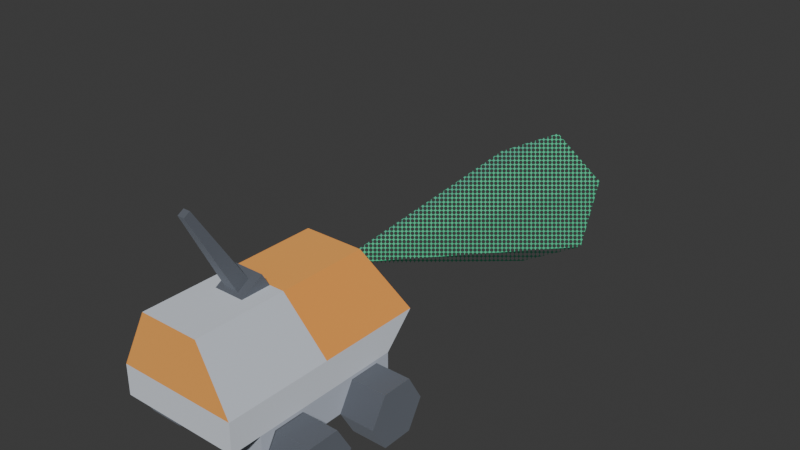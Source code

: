 # Source: rover.blend  (saved by Blender 4.2.66; exported with 4.5.12 LTS)
import bpy
from mathutils import Matrix  # noqa: F401  (used for matrix-valued properties, if any)

bpy.ops.wm.read_factory_settings(use_empty=True)
scene = bpy.context.scene
scene.name = 'Scene'

# ---- collections
col_collection = bpy.data.collections.new('Collection'); scene.collection.children.link(col_collection)

# ---- materials (node trees are filled in below, after node groups)
mat_space_darker = bpy.data.materials.new('space_darker')
mat_space_darker.use_backface_culling = True
mat_space_darker.diffuse_color = (0.2745, 0.298, 0.3412, 1.0)
mat_metal_107 = bpy.data.materials.new('metal.107')
mat_metal_107.use_backface_culling = True
mat_metal_107.diffuse_color = (0.8431, 0.8706, 0.9098, 1.0)
mat_metalred_078 = bpy.data.materials.new('metalRed.078')
mat_metalred_078.use_backface_culling = True
mat_metalred_078.diffuse_color = (1.0, 0.6285, 0.2028, 1.0)
mat_metaldark_094 = bpy.data.materials.new('metalDark.094')
mat_metaldark_094.use_backface_culling = True
mat_metaldark_094.diffuse_color = (0.6751, 0.71, 0.7736, 1.0)
mat_crystal_005 = bpy.data.materials.new('crystal.005')
mat_crystal_005.use_backface_culling = True
mat_crystal_005.diffuse_color = (0.1862, 0.8774, 0.5934, 1.0)

# ---- material node trees
mat_space_darker.use_nodes = True; mat_space_darker.node_tree.nodes.clear()
_N = mat_space_darker.node_tree.nodes; _L = mat_space_darker.node_tree.links
n0 = _N.new('ShaderNodeBsdfPrincipled'); n0.name = 'Principled BSDF'; n0.location = (10, 300)
n0.inputs[0].default_value = (0.2745, 0.298, 0.3412, 1.0)
n0.inputs[1].default_value = 1.0
n0.inputs[2].default_value = 1.0
n1 = _N.new('ShaderNodeOutputMaterial'); n1.name = 'Material Output'; n1.location = (300, 300)
_L.new(n0.outputs[0], n1.inputs[0])
n1.is_active_output = True
mat_metal_107.use_nodes = True; mat_metal_107.node_tree.nodes.clear()
_N = mat_metal_107.node_tree.nodes; _L = mat_metal_107.node_tree.links
n0 = _N.new('ShaderNodeBsdfPrincipled'); n0.name = 'Principled BSDF'; n0.location = (10, 300)
n0.inputs[0].default_value = (0.8431, 0.8706, 0.9098, 1.0)
n0.inputs[1].default_value = 1.0
n0.inputs[2].default_value = 1.0
n1 = _N.new('ShaderNodeOutputMaterial'); n1.name = 'Material Output'; n1.location = (300, 300)
_L.new(n0.outputs[0], n1.inputs[0])
n1.is_active_output = True
mat_metalred_078.use_nodes = True; mat_metalred_078.node_tree.nodes.clear()
_N = mat_metalred_078.node_tree.nodes; _L = mat_metalred_078.node_tree.links
n0 = _N.new('ShaderNodeBsdfPrincipled'); n0.name = 'Principled BSDF'; n0.location = (10, 300)
n0.inputs[0].default_value = (1.0, 0.6285, 0.2028, 1.0)
n0.inputs[1].default_value = 1.0
n0.inputs[2].default_value = 1.0
n1 = _N.new('ShaderNodeOutputMaterial'); n1.name = 'Material Output'; n1.location = (300, 300)
_L.new(n0.outputs[0], n1.inputs[0])
n1.is_active_output = True
mat_metaldark_094.use_nodes = True; mat_metaldark_094.node_tree.nodes.clear()
_N = mat_metaldark_094.node_tree.nodes; _L = mat_metaldark_094.node_tree.links
n0 = _N.new('ShaderNodeBsdfPrincipled'); n0.name = 'Principled BSDF'; n0.location = (10, 300)
n0.inputs[0].default_value = (0.6751, 0.71, 0.7736, 1.0)
n0.inputs[1].default_value = 1.0
n0.inputs[2].default_value = 1.0
n1 = _N.new('ShaderNodeOutputMaterial'); n1.name = 'Material Output'; n1.location = (300, 300)
_L.new(n0.outputs[0], n1.inputs[0])
n1.is_active_output = True
mat_crystal_005.use_nodes = True; mat_crystal_005.node_tree.nodes.clear()
_N = mat_crystal_005.node_tree.nodes; _L = mat_crystal_005.node_tree.links
n0 = _N.new('ShaderNodeBsdfPrincipled'); n0.name = 'Principled BSDF'; n0.location = (256, 298)
n0.inputs[0].default_value = (0.1862, 0.8774, 0.5934, 1.0)
n0.inputs[1].default_value = 1.0
n0.inputs[2].default_value = 1.0
n1 = _N.new('ShaderNodeOutputMaterial'); n1.name = 'Material Output'; n1.location = (530, 299)
n2 = _N.new('ShaderNodeTexCoord'); n2.name = 'Texture Coordinate'; n2.location = (-339, 265)
n3 = _N.new('ShaderNodeMapping'); n3.name = 'Mapping'; n3.location = (-166, 280)
n3.inputs[3].default_value = (1920.0, 1080.0, 1.0)
n4 = _N.new('ShaderNodeTexVoronoi'); n4.name = 'Voronoi Texture'; n4.location = (4, 283)
n4.voronoi_dimensions = '2D'
n4.normalize = True
n4.inputs[2].default_value = 0.1
n4.inputs[4].default_value = 0.0
n4.inputs[5].default_value = 0.0
n4.inputs[8].default_value = 0.0
n5 = _N.new('ShaderNodeValToRGB'); n5.name = 'Color Ramp'; n5.location = (-78, -116)
n5.color_ramp.interpolation = 'CONSTANT'
while len(n5.color_ramp.elements) > 1: n5.color_ramp.elements.remove(n5.color_ramp.elements[-1])
n5.color_ramp.elements[0].position = 0.0; n5.color_ramp.elements[0].color = (0.0, 0.0, 0.0, 1.0)
_e = n5.color_ramp.elements.new(0.6273); _e.color = (1.0, 1.0, 1.0, 1.0)
_L.new(n0.outputs[0], n1.inputs[0])
_L.new(n2.outputs[5], n3.inputs[0])
_L.new(n3.outputs[0], n4.inputs[0])
_L.new(n4.outputs[0], n5.inputs[0])
_L.new(n5.outputs[0], n0.inputs[4])
n1.is_active_output = True

# ---- world
world_world = bpy.data.worlds.new('World'); scene.world = world_world
world_world.use_nodes = True; world_world.node_tree.nodes.clear()
_N = world_world.node_tree.nodes; _L = world_world.node_tree.links
n0 = _N.new('ShaderNodeOutputWorld'); n0.name = 'World Output'; n0.location = (300, 300)
n1 = _N.new('ShaderNodeBackground'); n1.name = 'Background'; n1.location = (10, 300)
n1.inputs[0].default_value = (0.05088, 0.05088, 0.05088, 1.0)
_L.new(n1.outputs[0], n0.inputs[0])
n0.is_active_output = True
world_world.color = (0.05088, 0.05088, 0.05088)
world_world.sun_shadow_jitter_overblur = 0.0

# ---- meshes
me_cylinder_045 = bpy.data.meshes.new('Cylinder.045')
me_cylinder_045.from_pydata([(0.0, 1.0, -1.0), (-6.278e-08, 1.0, 0.1685), (0.866, 0.5, -1.0), (0.866, 0.5, 0.1685), (0.866, -0.5, -1.0), (0.866, -0.5, 0.1685), (0.0, -1.0, -1.0), (-6.278e-08, -1.0, 0.1685), (-0.866, -0.5, -1.0), (-0.866, -0.5, 0.1685), (-0.866, 0.5, -1.0), (-0.866, 0.5, 0.1685)], [], [(0, 1, 3, 2), (2, 3, 5, 4), (4, 5, 7, 6), (6, 7, 9, 8), (3, 1, 11, 9, 7, 5), (8, 9, 11, 10), (10, 11, 1, 0), (0, 2, 4, 6, 8, 10)])
_uv = me_cylinder_045.uv_layers.new(name='UVMap')
_uv.uv.foreach_set('vector', [1.0, 0.5, 1.0, 1.0, 0.8333, 1.0, 0.8333, 0.5, 0.8333, 0.5, 0.8333, 1.0, 0.6667, 1.0, 0.6667, 0.5, 0.6667, 0.5, 0.6667, 1.0, 0.5, 1.0, 0.5, 0.5, 0.5, 0.5, 0.5, 1.0, 0.3333, 1.0, 0.3333, 0.5, 0.4578, 0.37, 0.25, 0.49, 0.04215, 0.37, 0.04215, 0.13, 0.25, 0.01, 0.4578, 0.13, 0.3333, 0.5, 0.3333, 1.0, 0.1667, 1.0, 0.1667, 0.5, 0.1667, 0.5, 0.1667, 1.0, -8.941e-08, 1.0, -8.941e-08, 0.5, 0.75, 0.49, 0.9578, 0.37, 0.9578, 0.13, 0.75, 0.01, 0.5422, 0.13, 0.5422, 0.37])
me_cylinder_045.materials.append(mat_space_darker)
me_cylinder_045.update()
me_cylinder_044 = bpy.data.meshes.new('Cylinder.044')
me_cylinder_044.from_pydata([(0.0, 1.0, -1.0), (-6.278e-08, 1.0, 0.1685), (0.866, 0.5, -1.0), (0.866, 0.5, 0.1685), (0.866, -0.5, -1.0), (0.866, -0.5, 0.1685), (0.0, -1.0, -1.0), (-6.278e-08, -1.0, 0.1685), (-0.866, -0.5, -1.0), (-0.866, -0.5, 0.1685), (-0.866, 0.5, -1.0), (-0.866, 0.5, 0.1685)], [], [(0, 1, 3, 2), (2, 3, 5, 4), (4, 5, 7, 6), (6, 7, 9, 8), (3, 1, 11, 9, 7, 5), (8, 9, 11, 10), (10, 11, 1, 0), (0, 2, 4, 6, 8, 10)])
_uv = me_cylinder_044.uv_layers.new(name='UVMap')
_uv.uv.foreach_set('vector', [1.0, 0.5, 1.0, 1.0, 0.8333, 1.0, 0.8333, 0.5, 0.8333, 0.5, 0.8333, 1.0, 0.6667, 1.0, 0.6667, 0.5, 0.6667, 0.5, 0.6667, 1.0, 0.5, 1.0, 0.5, 0.5, 0.5, 0.5, 0.5, 1.0, 0.3333, 1.0, 0.3333, 0.5, 0.4578, 0.37, 0.25, 0.49, 0.04215, 0.37, 0.04215, 0.13, 0.25, 0.01, 0.4578, 0.13, 0.3333, 0.5, 0.3333, 1.0, 0.1667, 1.0, 0.1667, 0.5, 0.1667, 0.5, 0.1667, 1.0, -8.941e-08, 1.0, -8.941e-08, 0.5, 0.75, 0.49, 0.9578, 0.37, 0.9578, 0.13, 0.75, 0.01, 0.5422, 0.13, 0.5422, 0.37])
me_cylinder_044.materials.append(mat_space_darker)
me_cylinder_044.update()
me_cylinder_043 = bpy.data.meshes.new('Cylinder.043')
me_cylinder_043.from_pydata([(0.0, 1.0, -1.0), (-6.278e-08, 1.0, 0.1685), (0.866, 0.5, -1.0), (0.866, 0.5, 0.1685), (0.866, -0.5, -1.0), (0.866, -0.5, 0.1685), (0.0, -1.0, -1.0), (-6.278e-08, -1.0, 0.1685), (-0.866, -0.5, -1.0), (-0.866, -0.5, 0.1685), (-0.866, 0.5, -1.0), (-0.866, 0.5, 0.1685)], [], [(0, 1, 3, 2), (2, 3, 5, 4), (4, 5, 7, 6), (6, 7, 9, 8), (3, 1, 11, 9, 7, 5), (8, 9, 11, 10), (10, 11, 1, 0), (0, 2, 4, 6, 8, 10)])
_uv = me_cylinder_043.uv_layers.new(name='UVMap')
_uv.uv.foreach_set('vector', [1.0, 0.5, 1.0, 1.0, 0.8333, 1.0, 0.8333, 0.5, 0.8333, 0.5, 0.8333, 1.0, 0.6667, 1.0, 0.6667, 0.5, 0.6667, 0.5, 0.6667, 1.0, 0.5, 1.0, 0.5, 0.5, 0.5, 0.5, 0.5, 1.0, 0.3333, 1.0, 0.3333, 0.5, 0.4578, 0.37, 0.25, 0.49, 0.04215, 0.37, 0.04215, 0.13, 0.25, 0.01, 0.4578, 0.13, 0.3333, 0.5, 0.3333, 1.0, 0.1667, 1.0, 0.1667, 0.5, 0.1667, 0.5, 0.1667, 1.0, -8.941e-08, 1.0, -8.941e-08, 0.5, 0.75, 0.49, 0.9578, 0.37, 0.9578, 0.13, 0.75, 0.01, 0.5422, 0.13, 0.5422, 0.37])
me_cylinder_043.materials.append(mat_space_darker)
me_cylinder_043.update()
me_cylinder_042 = bpy.data.meshes.new('Cylinder.042')
me_cylinder_042.from_pydata([(0.0, 1.0, -1.0), (-6.278e-08, 1.0, 0.1685), (0.866, 0.5, -1.0), (0.866, 0.5, 0.1685), (0.866, -0.5, -1.0), (0.866, -0.5, 0.1685), (0.0, -1.0, -1.0), (-6.278e-08, -1.0, 0.1685), (-0.866, -0.5, -1.0), (-0.866, -0.5, 0.1685), (-0.866, 0.5, -1.0), (-0.866, 0.5, 0.1685)], [], [(0, 1, 3, 2), (2, 3, 5, 4), (4, 5, 7, 6), (6, 7, 9, 8), (3, 1, 11, 9, 7, 5), (8, 9, 11, 10), (10, 11, 1, 0), (0, 2, 4, 6, 8, 10)])
_uv = me_cylinder_042.uv_layers.new(name='UVMap')
_uv.uv.foreach_set('vector', [1.0, 0.5, 1.0, 1.0, 0.8333, 1.0, 0.8333, 0.5, 0.8333, 0.5, 0.8333, 1.0, 0.6667, 1.0, 0.6667, 0.5, 0.6667, 0.5, 0.6667, 1.0, 0.5, 1.0, 0.5, 0.5, 0.5, 0.5, 0.5, 1.0, 0.3333, 1.0, 0.3333, 0.5, 0.4578, 0.37, 0.25, 0.49, 0.04215, 0.37, 0.04215, 0.13, 0.25, 0.01, 0.4578, 0.13, 0.3333, 0.5, 0.3333, 1.0, 0.1667, 1.0, 0.1667, 0.5, 0.1667, 0.5, 0.1667, 1.0, -8.941e-08, 1.0, -8.941e-08, 0.5, 0.75, 0.49, 0.9578, 0.37, 0.9578, 0.13, 0.75, 0.01, 0.5422, 0.13, 0.5422, 0.37])
me_cylinder_042.materials.append(mat_space_darker)
me_cylinder_042.update()
me_body = bpy.data.meshes.new('body')
me_body.from_pydata([(0.09972, -0.09983, 0.09439), (-0.09924, 0.04852, 0.09454), (-0.09924, 0.09996, 0.09454), (0.09998, 0.09996, 0.09454), (0.09929, 0.04852, 0.09454), (0.09972, -0.04856, 0.09439), (0.09929, 0.09996, 0.09454), (-0.09884, -0.1018, 0.09439), (-0.09884, -0.05055, 0.09439), (0.005816, -0.1392, 0.3861), (0.005816, -0.1291, 0.392), (0.01163, -0.06922, 0.2533), (0.01163, -0.04908, 0.265), (0.025, -0.075, 0.25), (0.025, -0.0375, 0.2717), (0.025, -0.025, 0.25), (-0.025, -0.0375, 0.2717), (-0.01163, -0.06922, 0.2533), (-0.025, -0.075, 0.25), (-0.01163, -0.04908, 0.265), (-0.005816, -0.1392, 0.3861), (-0.005816, -0.1291, 0.392), (-0.025, -0.025, 0.25), (-0.1, -0.125, 0.1), (-0.1, -0.175, 0.1), (0.1, -0.125, 0.1), (0.1, -0.175, 0.1), (-0.0175, 0.1636, 0.1729), (-1.733e-14, 0.1636, 0.1729), (-0.035, 0.15, 0.2), (0.035, 0.15, 0.2), (0.0175, 0.1636, 0.1729), (-0.0175, 0.1364, 0.2271), (-1.733e-14, 0.1364, 0.2271), (0.0175, 0.1364, 0.2271), (-0.1, 0.175, 0.15), (-0.1, 0.125, 0.1), (0.1, 0.175, 0.15), (0.1, 0.125, 0.1), (0.1, -0.175, 0.15), (0.1, 5.364e-07, 0.15), (-0.05, -0.175, 0.25), (-0.1, -0.175, 0.15), (-0.05, -0.025, 0.25), (-0.1, 5.364e-07, 0.15), (0.05, -0.175, 0.25), (0.05, -0.025, 0.25), (-0.05, 0.125, 0.25), (0.05, 0.125, 0.25), (0.09972, -0.125, 0.05), (0.1, -0.125, 0.0508), (0.09972, -0.125, 0.0508), (0.1, -0.1004, 0.09341), (0.1, -0.06329, 0.09439), (0.1, -0.09983, 0.09439), (0.1, -0.04797, 0.09338), (0.1, -0.04856, 0.09439), (0.1, -0.04793, 0.0933), (0.1, -0.02345, 0.0509), (0.1, -0.02293, 0.05), (0.09972, -0.02514, 0.05), (0.09972, -0.02293, 0.05), (-0.09884, -0.125, 0.05), (-0.09884, -0.125, 0.05029), (-0.09884, -0.125, 0.05425), (-0.1, -0.125, 0.05425), (-0.1, -0.1021, 0.09387), (-0.1, -0.1018, 0.09439), (-0.1, -0.06329, 0.09439), (-0.1, -0.05055, 0.09439), (-0.1, -0.04992, 0.0933), (-0.1, -0.04992, 0.0933), (-0.1, -0.02494, 0.05004), (-0.1, -0.02492, 0.05), (-0.09989, -0.02492, 0.05), (-0.09884, -0.02492, 0.05), (-0.09884, -0.1235, 0.05), (-0.09884, -0.1244, 0.05), (-0.09924, 0.125, 0.05117), (-0.1, 0.125, 0.05117), (-0.1, 0.06391, 0.09454), (-0.1, 0.04852, 0.09454), (-0.1, 0.09996, 0.09454), (-0.1, 0.1006, 0.09346), (0.1, 0.1006, 0.09346), (0.1, 0.09996, 0.09454), (0.1, 0.125, 0.05117), (0.09998, 0.125, 0.05117), (-0.09846, 0.125, 0.05), (-0.09924, 0.125, 0.05117), (-0.09846, 0.125, 0.05117), (-0.1, 0.0478, 0.0933), (-0.1, 0.04852, 0.09454), (-0.1, 0.0467, 0.09139), (-0.1, 0.0228, 0.05), (-0.09846, 0.02577, 0.05), (-0.09846, 0.0228, 0.05), (-0.09924, 0.09996, 0.09454), (0.1, 0.06391, 0.09454), (0.1, 0.0478, 0.0933), (0.1, 0.04852, 0.09454), (0.1, 0.0467, 0.09139), (0.1, 0.0228, 0.05), (0.1, 0.09996, 0.09454), (0.1, 0.09996, 0.09454), (0.09929, 0.125, 0.05018), (0.09929, 0.125, 0.05), (0.09998, 0.125, 0.05117), (0.09929, 0.125, 0.05117), (0.09929, 0.1246, 0.05), (0.09929, 0.1245, 0.05), (0.09929, 0.1241, 0.05), (0.09929, 0.0228, 0.05), (0.09998, 0.09996, 0.09454)], [], [(11, 10, 9), (10, 11, 12), (15, 14, 13), (18, 17, 16), (17, 18, 13), (17, 13, 11), (11, 13, 12), (19, 16, 17), (16, 19, 14), (14, 19, 12), (14, 12, 13), (21, 17, 20), (17, 21, 19), (22, 18, 16), (9, 21, 20), (21, 9, 10), (16, 15, 22), (15, 16, 14), (9, 17, 11), (17, 9, 20), (21, 12, 19), (12, 21, 10), (25, 24, 23), (24, 25, 26), (29, 28, 27), (30, 28, 29), (28, 30, 31), (30, 29, 32), (30, 32, 33), (34, 30, 33), (37, 36, 35), (36, 37, 38), (25, 39, 26), (39, 25, 40), (40, 25, 38), (40, 38, 37), (43, 42, 41), (42, 43, 44), (41, 18, 43), (18, 41, 45), (18, 45, 13), (13, 45, 15), (15, 45, 46), (22, 43, 18), (39, 24, 26), (24, 39, 42), (40, 45, 39), (45, 40, 46), (44, 24, 42), (24, 44, 23), (23, 44, 36), (36, 44, 35), (22, 47, 43), (47, 22, 48), (48, 22, 15), (48, 15, 46), (31, 37, 27), (35, 27, 37), (27, 35, 29), (29, 35, 47), (29, 47, 32), (32, 47, 34), (30, 37, 31), (37, 30, 48), (48, 30, 34), (48, 34, 47), (47, 44, 43), (44, 47, 35), (45, 42, 39), (42, 45, 41), (40, 48, 46), (48, 40, 37), (51, 50, 25, 63, 62, 49), (64, 63, 25, 23, 65), (52, 25, 50), (54, 53, 38, 25, 52), (55, 38, 53, 56), (98, 38, 55, 57, 99, 100), (99, 57, 58, 101), (101, 58, 59, 102), (103, 85, 84, 38, 98, 104), (84, 86, 38), (90, 89, 78, 79, 36, 105, 106, 88), (36, 38, 86, 87, 107, 108, 105), (23, 66, 65), (67, 66, 23, 36, 68), (68, 36, 70, 69), (70, 36, 80, 81, 92, 91, 71), (71, 91, 93, 72), (94, 73, 72, 93), (80, 36, 83, 82), (83, 36, 79), (88, 106, 109, 95), (74, 73, 94, 96, 95, 109, 110), (76, 75, 74, 110, 111), (59, 61, 60, 77, 76, 111, 112, 102), (77, 60, 49, 62), (52, 50, 51, 0, 54), (53, 54, 0, 5, 56), (61, 59, 58, 57, 55, 56, 5), (60, 61, 5, 0, 51, 49), (66, 67, 7, 64, 65), (63, 64, 7, 8, 75, 76, 77, 62), (68, 69, 8, 7, 67), (75, 8, 69, 70, 71, 72, 73, 74), (78, 89, 97, 2), (80, 82, 2, 1, 81), (83, 79, 78, 2, 82), (113, 3, 85, 103), (3, 87, 86, 84, 85), (107, 87, 3, 113), (4, 100, 99, 101, 102, 112), (4, 6, 104, 98, 100), (103, 104, 6, 108, 107, 113), (106, 105, 108, 6, 4, 112, 111, 110, 109)])
me_body.polygons.foreach_set('use_smooth', [0, 0, 0, 0, 0, 0, 0, 0, 0, 0, 0, 0, 0, 0, 0, 0, 0, 0, 0, 0, 0, 0, 0, 0, 0, 0, 0, 0, 0, 0, 1, 0, 0, 0, 0, 0, 0, 0, 0, 0, 0, 0, 0, 0, 0, 0, 0, 0, 0, 0, 0, 0, 0, 0, 0, 0, 0, 0, 0, 0, 1, 0, 0, 0, 0, 0, 0, 0, 0, 0, 0, 0, 0, 0, 0, 0, 0, 0, 0, 0, 0, 0, 0, 0, 0, 0, 0, 0, 0, 0, 0, 0, 0, 0, 0, 0, 0, 0, 0, 0, 0, 0, 0, 0, 0, 0, 0, 0, 0, 0, 0, 0, 0, 0, 0])
me_body.polygons.foreach_set('material_index', [0, 0, 0, 0, 0, 0, 0, 0, 0, 0, 0, 0, 0, 0, 0, 0, 0, 0, 0, 0, 0, 0, 1, 1, 1, 1, 1, 1, 1, 1, 1, 1, 1, 1, 1, 1, 1, 1, 1, 1, 1, 1, 1, 1, 1, 1, 1, 1, 1, 1, 1, 1, 2, 2, 2, 2, 2, 2, 2, 2, 2, 2, 2, 2, 2, 2, 2, 2, 2, 2, 2, 2, 3, 3, 3, 3, 3, 3, 3, 3, 3, 3, 3, 3, 3, 3, 3, 3, 3, 3, 3, 3, 3, 3, 3, 3, 3, 0, 0, 0, 0, 0, 0, 0, 0, 0, 0, 0, 0, 0, 0, 0, 0, 0, 0])
_uv = me_body.uv_layers.new(name='UVMap')
_uv.uv.foreach_set('vector', [-2.716, 9.951, -5.078, 15.41, -5.474, 15.18, -5.078, 15.41, -2.716, 9.951, -1.923, 10.41, -0.9843, 9.843, -1.476, 10.69, -2.953, 9.843, -0.9843, 2.364, -0.458, 2.627, -0.9843, 4.069, -0.458, 2.627, -0.9843, 2.364, 0.9843, 2.364, -0.458, 2.627, 0.9843, 2.364, 0.458, 2.627, 0.458, 2.627, 0.9843, 2.364, 0.458, 3.543, -0.458, 3.543, -0.9843, 4.069, -0.458, 2.627, -0.9843, 4.069, -0.458, 3.543, 0.9843, 4.069, 0.9843, 4.069, -0.458, 3.543, 0.458, 3.543, 0.9843, 4.069, 0.458, 3.543, 0.9843, 2.364, 5.078, 15.41, 2.716, 9.951, 5.474, 15.18, 2.716, 9.951, 5.078, 15.41, 1.923, 10.41, 0.9843, 9.843, 2.953, 9.843, 1.476, 10.69, 0.229, 2.856, -0.229, 3.314, -0.229, 2.856, -0.229, 3.314, 0.229, 2.856, 0.229, 3.314, 0.9843, 10.0, -0.9843, 9.016, 0.9843, 9.016, -0.9843, 9.016, 0.9843, 10.0, -0.9843, 10.0, 0.229, 16.0, -0.458, 10.09, 0.458, 10.09, -0.458, 10.09, 0.229, 16.0, -0.229, 16.0, 0.229, 15.77, -0.458, 9.855, 0.458, 9.855, -0.458, 9.855, 0.229, 15.77, -0.229, 15.77, -3.937, -4.921, 3.937, -6.89, 3.937, -4.921, 3.937, -6.89, -3.937, -4.921, -3.937, -6.89, 1.378, 4.402, 6.824e-13, 3.208, 0.689, 3.208, -1.378, 4.402, 6.824e-13, 3.208, 1.378, 4.402, 6.824e-13, 3.208, -1.378, 4.402, -0.689, 3.208, -1.378, 4.402, 1.378, 4.402, 0.689, 5.595, -1.378, 4.402, 0.689, 5.595, 6.823e-13, 5.595, -0.689, 5.595, -1.378, 4.402, 6.823e-13, 5.595, -3.937, 9.048, 3.937, 6.264, 3.937, 9.048, 3.937, 6.264, -3.937, 9.048, -3.937, 6.264, -4.921, 3.937, -6.89, 5.906, -6.89, 3.937, -6.89, 5.906, -4.921, 3.937, 0.0, 5.906, 0.0, 5.906, -4.921, 3.937, 4.921, 3.937, 0.0, 5.906, 4.921, 3.937, 6.89, 5.906, 0.9843, 7.923, 6.89, 3.521, 6.89, 7.923, 6.89, 3.521, 0.9843, 7.923, 4.384e-17, 3.521, -1.969, -6.89, -0.9843, -2.953, -1.969, -0.9843, -0.9843, -2.953, -1.969, -6.89, 1.969, -6.89, -0.9843, -2.953, 1.969, -6.89, 0.9843, -2.953, 0.9843, -2.953, 1.969, -6.89, 0.9843, -0.9843, 0.9843, -0.9843, 1.969, -6.89, 1.969, -0.9843, -0.9843, -0.9843, -1.969, -0.9843, -0.9843, -2.953, 3.937, 5.906, -3.937, 3.937, 3.937, 3.937, -3.937, 3.937, 3.937, 5.906, -3.937, 5.906, -4.384e-17, 3.521, -6.89, 7.923, -6.89, 3.521, -6.89, 7.923, -4.384e-17, 3.521, -0.9843, 7.923, 0.0, 5.906, 6.89, 3.937, 6.89, 5.906, 6.89, 3.937, 0.0, 5.906, 4.921, 3.937, 4.921, 3.937, 0.0, 5.906, -4.921, 3.937, -4.921, 3.937, 0.0, 5.906, -6.89, 5.906, -0.9843, -0.9843, -1.969, 4.921, -1.969, -0.9843, -1.969, 4.921, -0.9843, -0.9843, 1.969, 4.921, 1.969, 4.921, -0.9843, -0.9843, 0.9843, -0.9843, 1.969, 4.921, 0.9843, -0.9843, 1.969, -0.9843, -0.689, 3.208, -3.937, 2.201, 0.689, 3.208, 3.937, 2.201, 0.689, 3.208, -3.937, 2.201, 0.689, 3.208, 3.937, 2.201, 1.378, 4.402, 1.378, 4.402, 3.937, 2.201, 1.969, 6.603, 1.378, 4.402, 1.969, 6.603, 0.689, 5.595, 0.689, 5.595, 1.969, 6.603, -0.689, 5.595, -1.378, 4.402, -3.937, 2.201, -0.689, 3.208, -3.937, 2.201, -1.378, 4.402, -1.969, 6.603, -1.969, 6.603, -1.378, 4.402, -0.689, 5.595, -1.969, 6.603, -0.689, 5.595, 1.969, 6.603, -4.921, 7.923, 4.384e-17, 3.521, 0.9843, 7.923, 4.384e-17, 3.521, -4.921, 7.923, -6.89, 3.521, 1.969, 9.843, -3.937, 5.906, 3.937, 5.906, -3.937, 5.906, 1.969, 9.843, -1.969, 9.843, -4.384e-17, 3.521, 4.921, 7.923, -0.9843, 7.923, 4.921, 7.923, -4.384e-17, 3.521, 6.89, 3.521, 3.926, 2.0, 3.937, 2.0, 3.937, 3.937, -3.891, 1.98, -3.891, 1.969, 3.926, 1.969, -3.891, 2.136, -3.891, 1.98, 3.937, 3.937, -3.937, 3.937, -3.937, 2.136, -3.953, 3.677, -4.921, 3.937, -4.921, 2.0, -3.93, 3.716, -2.492, 3.716, 4.921, 3.937, -4.921, 3.937, -3.953, 3.677, -1.889, 3.676, 4.921, 3.937, -2.492, 3.716, -1.912, 3.716, 2.516, 3.722, 4.921, 3.937, -1.889, 3.676, -1.887, 3.673, 1.882, 3.673, 1.91, 3.722, 1.882, 3.673, -1.887, 3.673, -0.9231, 2.004, 1.838, 3.598, 1.838, 3.598, -0.9231, 2.004, -0.9027, 1.969, 0.8975, 1.969, 3.935, 3.722, 3.935, 3.722, 3.96, 3.679, 4.921, 3.937, 2.516, 3.722, 3.935, 3.722, 3.96, 3.679, 4.921, 2.015, 4.921, 3.937, 3.876, 2.015, 3.907, 2.015, 3.907, 2.015, 3.937, 2.015, 3.937, 3.937, -3.909, 1.976, -3.909, 1.969, 3.876, 1.969, 3.937, 3.937, -3.937, 3.937, -3.937, 2.015, -3.936, 2.015, -3.936, 2.015, -3.909, 2.015, -3.909, 1.976, 4.921, 3.937, 4.021, 3.696, 4.921, 2.136, 4.009, 3.716, 4.021, 3.696, 4.921, 3.937, -4.921, 3.937, 2.492, 3.716, 2.492, 3.716, -4.921, 3.937, 1.965, 3.673, 1.99, 3.716, 1.965, 3.673, -4.921, 3.937, -2.516, 3.722, -1.91, 3.722, -1.91, 3.722, -1.882, 3.673, 1.965, 3.673, 1.965, 3.673, -1.882, 3.673, -1.838, 3.598, 0.9819, 1.97, -0.8975, 1.969, 0.9811, 1.969, 0.9819, 1.97, -1.838, 3.598, -2.516, 3.722, -4.921, 3.937, -3.96, 3.679, -3.935, 3.722, -3.96, 3.679, -4.921, 3.937, -4.921, 2.015, 3.876, 4.921, -3.909, 4.921, -3.909, 4.907, 3.876, 1.015, 3.933, -0.9811, 3.937, -0.9811, 3.937, 0.8975, 3.876, 0.8975, 3.876, 1.015, -3.909, 4.907, -3.909, 4.9, 3.891, -4.864, 3.891, -0.9811, 3.933, -0.9811, -3.909, 4.9, -3.909, 4.886, -3.937, -0.9027, -3.926, -0.9027, -3.926, -0.9899, 3.891, -4.898, 3.891, -4.864, -3.909, 4.886, -3.909, 0.8975, -3.937, 0.8975, 3.891, -4.898, -3.926, -0.9899, -3.926, -4.921, 3.891, -4.921, 0.337, 0.5024, 0.497, 0.5024, 0.497, 0.5, 0.3333, 0.5, 0.3333, 0.5024, 0.2146, 0.5, 0.3333, 0.5, 0.3333, 0.5, 0.1667, 0.5, 0.1667, 0.5, 2.738e-05, 0.5, 2.739e-05, 0.5024, 0.003394, 0.5024, 0.1626, 0.5024, 0.1629, 0.5024, 0.1667, 0.5024, 0.1667, 0.5, 0.732, 0.4796, 0.75, 0.49, 0.5422, 0.37, 0.9578, 0.13, 0.7538, 0.01218, 0.7538, 0.01218, 0.3353, 0.9903, 0.3333, 0.9903, 0.3333, 1.0, 0.484, 1.0, 0.484, 0.9903, 0.2301, 0.02149, 0.2301, 0.02149, 0.4578, 0.13, 0.4578, 0.37, 0.25, 0.49, 0.2183, 0.0283, 0.2254, 0.02422, 0.2301, 0.02149, 0.2081, 0.5, 0.1667, 0.5, 0.1667, 0.5, 0.3333, 0.5, 0.3333, 0.5, 2.737e-05, 1.0, 0.1667, 1.0, 0.1667, 0.9903, 0.1626, 0.9903, 0.1626, 0.9903, 0.0001589, 0.9903, 2.737e-05, 0.9903, 2.737e-05, 0.9912, 0.2555, 0.4868, 0.2555, 0.4868, 0.4578, 0.37, 0.4578, 0.37, 0.2835, 0.5, 0.1667, 0.5, 0.1667, 0.5, 0.3333, 0.5, 0.3333, 0.5, 0.1626, 0.9937, 0.004401, 0.9937, 0.004401, 1.0, 0.1667, 1.0, 0.1667, 0.9937, 0.1667, 0.5, 0.1667, 0.5, 0.1667, 0.5, 0.1667, 0.5, 0.1667, 0.5, 0.004401, 0.5, 0.004401, 0.5002, 0.1626, 0.5002, 0.1667, 0.5002, 0.7445, 0.4868, 0.7445, 0.4868, 0.5422, 0.37, 0.5422, 0.37, 0.3333, 0.5, 0.3333, 0.5059, 0.338, 0.5059, 0.3451, 0.5059, 0.5, 0.5059, 0.5, 0.5, 0.3333, 0.5, 0.1667, 0.5, 0.1667, 0.5, 0.2835, 0.5, 0.3333, 0.5, 0.1667, 0.5059, 0.1667, 0.5059, 0.1667, 0.5, 0.0044, 0.5, 0.0044, 0.5058, 0.1667, 0.5058, 0.7445, 0.4868, 0.7445, 0.4868, 0.7445, 0.4868, 0.5422, 0.37, 0.9578, 0.13, 0.75, 0.01002, 0.7373, 0.4827, 0.7402, 0.4843, 0.7416, 0.4852])
me_body.materials.append(mat_space_darker)
me_body.materials.append(mat_metal_107)
me_body.materials.append(mat_metalred_078)
me_body.materials.append(mat_metaldark_094)
me_body.update()
me_body.normals_split_custom_set([tuple(v) for v in zip(*[iter([0.9992, -0.01937, 0.03356, 0.9992, -0.01937, 0.03356, 0.9992, -0.01937, 0.03356, 0.9992, -0.01937, 0.03356, 0.9992, -0.01937, 0.03356, 0.9992, -0.01937, 0.03356, 1.0, 0.0, 0.0, 1.0, 0.0, 0.0, 1.0, 0.0, 0.0, 3.218e-06, -0.5, 0.866, 3.218e-06, -0.5, 0.866, 3.218e-06, -0.5, 0.866, 0.0, -0.5, 0.866, 0.0, -0.5, 0.866, 0.0, -0.5, 0.866, 0.0, -0.5, 0.866, 0.0, -0.5, 0.866, 0.0, -0.5, 0.866, 0.0, -0.5, 0.866, 0.0, -0.5, 0.866, 0.0, -0.5, 0.866, 0.0, -0.5, 0.866, 0.0, -0.5, 0.866, 0.0, -0.5, 0.866, 0.0, -0.5, 0.866, 0.0, -0.5, 0.866, 0.0, -0.5, 0.866, 0.0, -0.5, 0.866, 0.0, -0.5, 0.866, 0.0, -0.5, 0.866, -4.827e-06, -0.5, 0.866, -4.827e-06, -0.5, 0.866, -4.827e-06, -0.5, 0.866, -0.9992, -0.01937, 0.03356, -0.9992, -0.01937, 0.03356, -0.9992, -0.01937, 0.03356, -0.9992, -0.01937, 0.03356, -0.9992, -0.01937, 0.03356, -0.9992, -0.01937, 0.03356, -1.0, 0.0, 0.0, -1.0, 0.0, 0.0, -1.0, 0.0, 0.0, 0.0, -0.5, 0.866, 0.0, -0.5, 0.866, 0.0, -0.5, 0.866, 0.0, -0.5, 0.866, 0.0, -0.5, 0.866, 0.0, -0.5, 0.866, 0.0, 0.866, 0.5, 0.0, 0.866, 0.5, 0.0, 0.866, 0.5, 0.0, 0.866, 0.5, 0.0, 0.866, 0.5, 0.0, 0.866, 0.5, 0.0, -0.8847, -0.4661, 0.0, -0.8847, -0.4661, 0.0, -0.8847, -0.4661, 0.0, -0.8847, -0.4661, 0.0, -0.8847, -0.4661, 0.0, -0.8847, -0.4661, 0.0, 0.846, 0.5332, 0.0, 0.846, 0.5332, 0.0, 0.846, 0.5332, 0.0, 0.846, 0.5332, 0.0, 0.846, 0.5332, 0.0, 0.846, 0.5332, 0.0, 0.0, -1.0, 0.0, 0.0, -1.0, 0.0, 0.0, -1.0, 0.0, 0.0, -1.0, 0.0, 0.0, -1.0, 0.0, 0.0, -1.0, 0.0, 0.8944, 0.4472, 0.0, 0.8944, 0.4472, 0.0, 0.8944, 0.4472, 0.0, 0.8944, 0.4472, 0.0, 0.8944, 0.4472, 0.0, 0.8944, 0.4472, 0.0, 0.8944, 0.4472, 0.0, 0.8944, 0.4472, 0.0, 0.8944, 0.4472, 0.0, 0.8944, 0.4472, 0.0, 0.8944, 0.4472, 0.0, 0.8944, 0.4472, 0.0, 0.8944, 0.4472, 0.0, 0.8944, 0.4472, 0.0, 0.8944, 0.4472, 0.0, 0.8944, 0.4472, 0.0, 0.8944, 0.4472, 0.0, 0.8944, 0.4472, 0.0, 0.7071, -0.7071, 0.0, 0.7071, -0.7071, 0.0, 0.7071, -0.7071, 0.0, 0.7071, -0.7071, 0.0, 0.7071, -0.7071, 0.0, 0.7071, -0.7071, 1.0, 0.0, 0.0, 1.0, 0.0, 0.0, 1.0, 0.0, 0.0, 1.0, 0.0, 0.0, 1.0, 0.0, 0.0, 1.0, 0.0, 0.0, 1.0, 0.0, 0.0, 1.0, 0.0, 0.0, 1.0, 0.0, 0.0, 1.0, 0.0, 0.0, 1.0, 0.0, 0.0, 1.0, 0.0, 0.0, -0.8944, 0.0, 0.4472, -0.8944, 0.0, 0.4472, -0.8944, 0.0, 0.4472, -0.8944, 0.0, 0.4472, -0.8944, 0.0, 0.4472, -0.8944, 0.0, 0.4472, -9.934e-07, 0.0, 1.0, -9.934e-07, 0.0, 1.0, -9.934e-07, 0.0, 1.0, 0.0, 0.0, 1.0, 0.0, 0.0, 1.0, 0.0, 0.0, 1.0, 0.0, 0.0, 1.0, 0.0, 0.0, 1.0, 0.0, 0.0, 1.0, 5.96e-06, 0.0, 1.0, 5.96e-06, 0.0, 1.0, 5.96e-06, 0.0, 1.0, 0.0, 0.0, 1.0, 0.0, 0.0, 1.0, 0.0, 0.0, 1.0, 0.0, 0.0, 1.0, 0.0, 0.0, 1.0, 0.0, 0.0, 1.0, 0.0, -1.0, 0.0, 0.0, -1.0, 0.0, 0.0, -1.0, 0.0, 0.0, -1.0, 0.0, 0.0, -1.0, 0.0, 0.0, -1.0, 0.0, 0.8944, 0.0, 0.4472, 0.8944, 0.0, 0.4472, 0.8944, 0.0, 0.4472, 0.8944, 0.0, 0.4472, 0.8944, 0.0, 0.4472, 0.8944, 0.0, 0.4472, -1.0, 0.0, 0.0, -1.0, 0.0, 0.0, -1.0, 0.0, 0.0, -1.0, 0.0, 0.0, -1.0, 0.0, 0.0, -1.0, 0.0, 0.0, -1.0, 0.0, 0.0, -1.0, 0.0, 0.0, -1.0, 0.0, 0.0, -1.0, 0.0, 0.0, -1.0, 0.0, 0.0, -1.0, 0.0, 0.0, 0.0, 0.0, 1.0, 0.0, 0.0, 1.0, 0.0, 0.0, 1.0, 0.0, 0.0, 1.0, 0.0, 0.0, 1.0, 0.0, 0.0, 1.0, 0.0, 0.0, 1.0, 0.0, 0.0, 1.0, 0.0, 0.0, 1.0, 0.0, 0.0, 1.0, 0.0, 0.0, 1.0, 0.0, 0.0, 1.0, 0.0, 0.8944, 0.4472, 0.0, 0.8944, 0.4472, 0.0, 0.8944, 0.4472, 0.0, 0.8944, 0.4472, 0.0, 0.8944, 0.4472, 0.0, 0.8944, 0.4472, 3.159e-07, 0.8944, 0.4472, 3.159e-07, 0.8944, 0.4472, 3.159e-07, 0.8944, 0.4472, 0.0, 0.8944, 0.4472, 0.0, 0.8944, 0.4472, 0.0, 0.8944, 0.4472, -3.25e-07, 0.8944, 0.4472, -3.25e-07, 0.8944, 0.4472, -3.25e-07, 0.8944, 0.4472, 0.0, 0.8944, 0.4472, 0.0, 0.8944, 0.4472, 0.0, 0.8944, 0.4472, -3.948e-07, 0.8944, 0.4472, -3.948e-07, 0.8944, 0.4472, -3.948e-07, 0.8944, 0.4472, 0.0, 0.8944, 0.4472, 0.0, 0.8944, 0.4472, 0.0, 0.8944, 0.4472, 3.25e-07, 0.8944, 0.4472, 3.25e-07, 0.8944, 0.4472, 3.25e-07, 0.8944, 0.4472, 0.0, 0.8944, 0.4472, 0.0, 0.8944, 0.4472, 0.0, 0.8944, 0.4472, -0.8944, 0.0, 0.4472, -0.8944, 0.0, 0.4472, -0.8944, 0.0, 0.4472, -0.8944, 0.0, 0.4472, -0.8944, 0.0, 0.4472, -0.8944, 0.0, 0.4472, 0.0, -1.0, 0.0, 0.0, -1.0, 0.0, 0.0, -1.0, 0.0, 0.0, -1.0, 3.725e-07, 0.0, -1.0, 3.725e-07, 0.0, -1.0, 3.725e-07, 0.8944, 0.0, 0.4472, 0.8944, 0.0, 0.4472, 0.8944, 0.0, 0.4472, 0.8944, 0.0, 0.4472, 0.8944, 0.0, 0.4472, 0.8944, 0.0, 0.4472, 0.0, -1.0, 0.0, 0.0, -1.0, 0.0, 0.0, -1.0, 0.0, 0.0, -1.0, 0.0, 0.0, -1.0, 0.0, 0.0, -1.0, 0.0, 0.0, -1.0, 3.729e-07, 0.0, -1.0, 3.729e-07, 0.0, -1.0, 3.729e-07, 0.0, -1.0, 3.729e-07, 0.0, -1.0, 3.729e-07, 1.0, 0.0, 0.0, 1.0, 0.0, 0.0, 1.0, 0.0, 0.0, 1.0, 0.0, 0.0, 1.0, 0.0, 0.0, 1.0, 0.0, 0.0, 1.0, 0.0, 0.0, 1.0, 0.0, 0.0, 1.0, 0.0, 0.0, 1.0, 0.0, 0.0, 1.0, 0.0, 0.0, 1.0, 0.0, 0.0, 1.0, 0.0, 0.0, 1.0, 0.0, 0.0, 1.0, 0.0, 0.0, 1.0, 0.0, 0.0, 1.0, 0.0, 0.0, 1.0, 0.0, 0.0, 1.0, -2.245e-07, 0.0, 1.0, -2.245e-07, 0.0, 1.0, -2.245e-07, 0.0, 1.0, -2.245e-07, 0.0, 1.0, 3.755e-07, 0.0, 1.0, 3.755e-07, 0.0, 1.0, 3.755e-07, 0.0, 1.0, 3.755e-07, 0.0, 1.0, -5.122e-07, 0.0, 1.0, -5.122e-07, 0.0, 1.0, -5.122e-07, 0.0, 1.0, -5.122e-07, 0.0, 1.0, -5.122e-07, 0.0, 1.0, -5.122e-07, 0.0, 1.0, 0.0, 0.0, 1.0, 0.0, 0.0, 1.0, 0.0, 0.0, 0.0, 1.0, 0.0, 0.0, 1.0, 0.0, 0.0, 1.0, 0.0, 0.0, 1.0, 0.0, 0.0, 1.0, 0.0, 0.0, 1.0, 0.0, 0.0, 1.0, 0.0, 0.0, 1.0, 0.0, 0.0, 1.0, -1.092e-07, 0.0, 1.0, -1.092e-07, 0.0, 1.0, -1.092e-07, 0.0, 1.0, -1.092e-07, 0.0, 1.0, -1.092e-07, 0.0, 1.0, -1.092e-07, 0.0, 1.0, -1.092e-07, -1.0, 0.0, 0.0, -1.0, 0.0, 0.0, -1.0, 0.0, 0.0, -1.0, 0.0, 0.0, -1.0, 0.0, 0.0, -1.0, 0.0, 0.0, -1.0, 0.0, 0.0, -1.0, 0.0, 0.0, -1.0, -5.465e-08, 0.0, -1.0, -5.465e-08, 0.0, -1.0, -5.465e-08, 0.0, -1.0, -5.465e-08, 0.0, -1.0, 4.491e-08, 0.0, -1.0, 4.491e-08, 0.0, -1.0, 4.491e-08, 0.0, -1.0, 4.491e-08, 0.0, -1.0, 4.491e-08, 0.0, -1.0, 4.491e-08, 0.0, -1.0, 4.491e-08, 0.0, -1.0, 0.0, 0.0, -1.0, 0.0, 0.0, -1.0, 0.0, 0.0, -1.0, 0.0, 0.0, -1.0, 0.0, 0.0, -1.0, 0.0, 0.0, -1.0, 0.0, 0.0, -1.0, 0.0, 0.0, -1.0, 1.921e-07, 0.0, -1.0, 1.921e-07, 0.0, -1.0, 1.921e-07, 0.0, -1.0, 1.921e-07, 0.0, -1.0, 7.812e-07, 0.0, -1.0, 7.812e-07, 0.0, -1.0, 7.812e-07, 0.0, 0.0, 0.0, -1.0, 0.0, 0.0, -1.0, 0.0, 0.0, -1.0, 0.0, 0.0, -1.0, -1.857e-08, 0.0, -1.0, -1.857e-08, 0.0, -1.0, -1.857e-08, 0.0, -1.0, -1.857e-08, 0.0, -1.0, -1.857e-08, 0.0, -1.0, -1.857e-08, 0.0, -1.0, -1.857e-08, 0.0, -1.0, -1.877e-08, 0.0, -1.0, -1.877e-08, 0.0, -1.0, -1.877e-08, 0.0, -1.0, -1.877e-08, 0.0, -1.0, -1.877e-08, 0.0, -1.0, 3.12e-08, 0.0, -1.0, 3.12e-08, 0.0, -1.0, 3.12e-08, 0.0, -1.0, 3.12e-08, 0.0, -1.0, 3.12e-08, 0.0, -1.0, 3.12e-08, 0.0, -1.0, 3.12e-08, 0.0, -1.0, 3.12e-08, 0.0, -1.0, 0.0, 0.0, -1.0, 0.0, 0.0, -1.0, 0.0, 0.0, -1.0, 0.0, 0.0, -1.0, 0.0, 0.866, -0.5, 0.0, 0.866, -0.5, 0.0, 0.866, -0.5, 0.0, 0.866, -0.5, 0.0, 0.866, -0.5, -3.191e-05, 0.0, -1.0, -3.191e-05, 0.0, -1.0, -3.191e-05, 0.0, -1.0, -3.191e-05, 0.0, -1.0, -3.191e-05, 0.0, -1.0, 4.238e-06, -0.866, -0.5, 4.238e-06, -0.866, -0.5, 4.238e-06, -0.866, -0.5, 4.238e-06, -0.866, -0.5, 4.238e-06, -0.866, -0.5, 4.238e-06, -0.866, -0.5, 4.238e-06, -0.866, -0.5, 1.0, -8.952e-08, 0.0, 1.0, -8.952e-08, 0.0, 1.0, -8.952e-08, 0.0, 1.0, -8.952e-08, 0.0, 1.0, -8.952e-08, 0.0, 1.0, -8.952e-08, 0.0, -2.161e-06, 0.866, -0.5, -2.161e-06, 0.866, -0.5, -2.161e-06, 0.866, -0.5, -2.161e-06, 0.866, -0.5, -2.161e-06, 0.866, -0.5, -1.0, 0.0, 0.0, -1.0, 0.0, 0.0, -1.0, 0.0, 0.0, -1.0, 0.0, 0.0, -1.0, 0.0, 0.0, -1.0, 0.0, 0.0, -1.0, 0.0, 0.0, -1.0, 0.0, 0.0, 7.815e-06, 0.0, -1.0, 7.815e-06, 0.0, -1.0, 7.815e-06, 0.0, -1.0, 7.815e-06, 0.0, -1.0, 7.815e-06, 0.0, -1.0, 1.082e-06, -0.866, -0.5, 1.082e-06, -0.866, -0.5, 1.082e-06, -0.866, -0.5, 1.082e-06, -0.866, -0.5, 1.082e-06, -0.866, -0.5, 1.082e-06, -0.866, -0.5, 1.082e-06, -0.866, -0.5, 1.082e-06, -0.866, -0.5, -0.996, -0.08891, 0.0, -0.996, -0.08891, 0.0, -0.996, -0.08891, 0.0, -0.996, -0.08891, 0.0, 0.0, 0.0, -1.0, 0.0, 0.0, -1.0, 0.0, 0.0, -1.0, 0.0, 0.0, -1.0, 0.0, 0.0, -1.0, 0.0, -0.866, -0.5, 0.0, -0.866, -0.5, 0.0, -0.866, -0.5, 0.0, -0.866, -0.5, 0.0, -0.866, -0.5, 0.0, 0.0, -1.0, 0.0, 0.0, -1.0, 0.0, 0.0, -1.0, 0.0, 0.0, -1.0, -1.302e-05, -0.8661, -0.4999, -1.302e-05, -0.8661, -0.4999, -1.302e-05, -0.8661, -0.4999, -1.302e-05, -0.8661, -0.4999, -1.302e-05, -0.8661, -0.4999, 1.0, 0.0, 0.0, 1.0, 0.0, 0.0, 1.0, 0.0, 0.0, 1.0, 0.0, 0.0, -3.167e-06, 0.866, -0.5, -3.167e-06, 0.866, -0.5, -3.167e-06, 0.866, -0.5, -3.167e-06, 0.866, -0.5, -3.167e-06, 0.866, -0.5, -3.167e-06, 0.866, -0.5, 6.333e-06, 0.0, -1.0, 6.333e-06, 0.0, -1.0, 6.333e-06, 0.0, -1.0, 6.333e-06, 0.0, -1.0, 6.333e-06, 0.0, -1.0, 0.0, -0.866, -0.5, 0.0, -0.866, -0.5, 0.0, -0.866, -0.5, 0.0, -0.866, -0.5, 0.0, -0.866, -0.5, 0.0, -0.866, -0.5, 1.0, 0.0, 0.0, 1.0, 0.0, 0.0, 1.0, 0.0, 0.0, 1.0, 0.0, 0.0, 1.0, 0.0, 0.0, 1.0, 0.0, 0.0, 1.0, 0.0, 0.0, 1.0, 0.0, 0.0, 1.0, 0.0, 0.0])] * 3)])
me_cone_001 = bpy.data.meshes.new('Cone.001')
me_cone_001.from_pydata([(0.0, 2.03, -3.432), (0.866, 1.53, -3.432), (0.866, 0.5304, -3.432), (0.0, 0.03039, -3.432), (-0.866, 0.5304, -3.432), (-0.866, 1.53, -3.432), (0.0, 0.0, 1.0)], [], [(0, 6, 1), (1, 6, 2), (2, 6, 3), (3, 6, 4), (0, 1, 2, 3, 4, 5), (4, 6, 5), (5, 6, 0)])
_uv = me_cone_001.uv_layers.new(name='UVMap')
_uv.uv.foreach_set('vector', [0.25, 0.49, 0.25, 0.25, 0.4578, 0.37, 0.4578, 0.37, 0.25, 0.25, 0.4578, 0.13, 0.4578, 0.13, 0.25, 0.25, 0.25, 0.01, 0.25, 0.01, 0.25, 0.25, 0.04215, 0.13, 0.75, 0.49, 0.9578, 0.37, 0.9578, 0.13, 0.75, 0.01, 0.5422, 0.13, 0.5422, 0.37, 0.04215, 0.13, 0.25, 0.25, 0.04215, 0.37, 0.04215, 0.37, 0.25, 0.25, 0.25, 0.49])
me_cone_001.materials.append(mat_crystal_005)
me_cone_001.update()

# ---- objects
ob_wheel_bl = bpy.data.objects.new('wheel_bl', me_cylinder_045)
ob_wheel_fl = bpy.data.objects.new('wheel_fl', me_cylinder_044)
ob_wheel_fr = bpy.data.objects.new('wheel_fr', me_cylinder_043)
ob_wheel_br = bpy.data.objects.new('wheel_br', me_cylinder_042)
ob_unit_rover = bpy.data.objects.new('unit_rover', me_body)
ob_effect = bpy.data.objects.new('effect', me_cone_001)

# ---- transforms, parenting, visibility, modifiers, constraints
ob_wheel_bl.parent = ob_unit_rover
ob_wheel_bl.matrix_parent_inverse = Matrix(((0.1667, -0.0, 0.0, -5.49), (-0.0, 0.1667, -0.0, -0.5833), (0.0, -0.0, 0.1667, -0.0), (-0.0, 0.0, -0.0, 1.0)))
ob_wheel_bl.location = (32.3, 3.043, 0.3)
ob_wheel_bl.rotation_euler = (-0.0, 1.571, 0.0)
ob_wheel_bl.scale = (0.3076, 0.3076, 0.3076)
ob_wheel_fl.parent = ob_unit_rover
ob_wheel_fl.matrix_parent_inverse = Matrix(((0.1667, -0.0, 0.0, -5.49), (-0.0, 0.1667, -0.0, -0.5833), (0.0, -0.0, 0.1667, -0.0), (-0.0, 0.0, -0.0, 1.0)))
ob_wheel_fl.location = (32.3, 3.945, 0.3)
ob_wheel_fl.rotation_euler = (-0.0, 1.571, 0.0)
ob_wheel_fl.scale = (0.3087, 0.3087, 0.3087)
ob_wheel_fr.parent = ob_unit_rover
ob_wheel_fr.matrix_parent_inverse = Matrix(((0.1667, -0.0, 0.0, -5.49), (-0.0, 0.1667, -0.0, -0.5833), (0.0, -0.0, 0.1667, -0.0), (-0.0, 0.0, -0.0, 1.0)))
ob_wheel_fr.location = (33.84, 3.945, 0.3)
ob_wheel_fr.rotation_euler = (-0.0, 1.571, 0.0)
ob_wheel_fr.scale = (0.3087, 0.3087, 0.3087)
ob_wheel_br.parent = ob_unit_rover
ob_wheel_br.matrix_parent_inverse = Matrix(((0.1667, -0.0, 0.0, -5.49), (-0.0, 0.1667, -0.0, -0.5833), (0.0, -0.0, 0.1667, -0.0), (-0.0, 0.0, -0.0, 1.0)))
ob_wheel_br.location = (33.85, 3.055, 0.3)
ob_wheel_br.rotation_euler = (-0.0, 1.571, 0.0)
ob_wheel_br.scale = (0.3076, 0.3076, 0.3076)
ob_unit_rover.location = (0.0, 0.0, 0.0)
ob_unit_rover.rotation_mode = 'QUATERNION'
ob_unit_rover.rotation_quaternion = (1.0, 0.0, 0.0, 0.0)
ob_unit_rover.scale = (8.312, 8.312, 8.312)
ob_effect.parent = ob_unit_rover
ob_effect.matrix_parent_inverse = Matrix(((0.1203, -0.0, -0.0, -5.218), (-0.0, 0.1203, 0.0, 1.935), (-0.0, -0.0, 0.1203, 0.007626), (-0.0, 0.0, -0.0, 1.0)))
ob_effect.location = (43.36, -14.07, 1.254)
ob_effect.rotation_euler = (1.17, -0.0, 0.0)

# ---- collection membership
col_collection.objects.link(ob_wheel_bl)
col_collection.objects.link(ob_wheel_fl)
col_collection.objects.link(ob_wheel_fr)
col_collection.objects.link(ob_wheel_br)
col_collection.objects.link(ob_unit_rover)
col_collection.objects.link(ob_effect)

# ---- scene / render settings (as saved in the file)
scene.frame_start = 1; scene.frame_end = 250; scene.frame_set(1)
scene.render.engine = 'BLENDER_EEVEE_NEXT'
bpy.context.view_layer.update()

# ---- added for rendering (the .blend has no active camera and no usable light): camera, sun
cam_auto = bpy.data.cameras.new('AutoCamera')
cam_auto.lens = 50.0
cam_auto.sensor_width = 36.0
cam_auto.clip_end = 1000.0
ob_auto_camera = bpy.data.objects.new('AutoCamera', cam_auto)
scene.collection.objects.link(ob_auto_camera)
ob_auto_camera.location = (8.01744, -7.36062, 8.18896)
ob_auto_camera.rotation_euler = (1.09748, -7.21219e-08, 0.694738)
scene.camera = ob_auto_camera
light_auto_sun = bpy.data.lights.new('AutoSun', 'SUN')
light_auto_sun.energy = 3.0
light_auto_sun.angle = 0.0523599
ob_auto_sun = bpy.data.objects.new('AutoSun', light_auto_sun)
scene.collection.objects.link(ob_auto_sun)
ob_auto_sun.rotation_euler = (0.872665, 0.174533, 0.523599)
bpy.context.view_layer.update()
